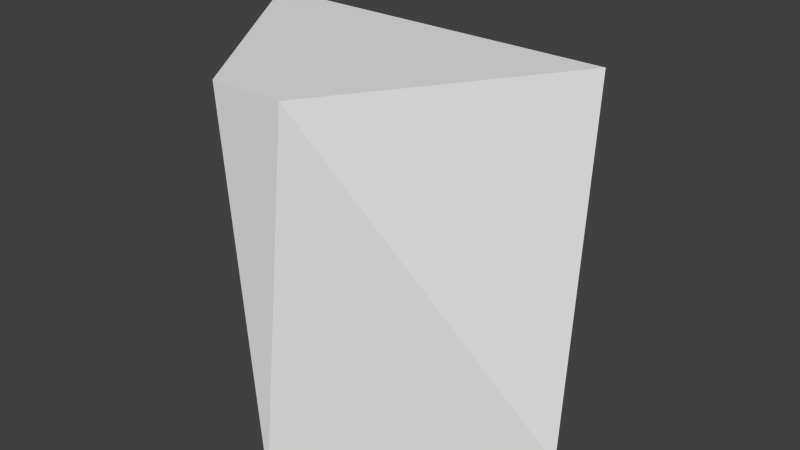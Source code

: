 # Source: fluorine.blend  (saved by Blender 2.71.0; exported with 4.5.12 LTS)
import bpy
from mathutils import Matrix  # noqa: F401  (used for matrix-valued properties, if any)

bpy.ops.wm.read_factory_settings(use_empty=True)
scene = bpy.context.scene
scene.name = 'Scene'

# ---- collections
col_collection_1 = bpy.data.collections.new('Collection 1'); scene.collection.children.link(col_collection_1)

# ---- world
world_world = bpy.data.worlds.new('World'); scene.world = world_world
world_world.color = (0.05088, 0.05088, 0.05088)
world_world.use_sun_shadow = False
world_world.sun_shadow_jitter_overblur = 0.0
world_world.cycles.sampling_method = 'MANUAL'
world_world.cycles.sample_map_resolution = 256

# ---- meshes
me_cylinder = bpy.data.meshes.new('Cylinder')
me_cylinder.from_pydata([(0.0, 1.0, -1.0), (0.9808, 0.1951, 1.0), (1.0, 7.55e-08, -1.0), (0.1951, -0.9808, 1.0), (-3.258e-07, -1.0, -1.0), (-0.1951, -0.9808, 1.0), (-1.0, 9.656e-07, -1.0), (-0.9808, 0.1951, 1.0)], [], [(7, 6, 5), (7, 5, 3, 1), (2, 3, 4), (3, 5, 4), (0, 7, 1), (0, 2, 4, 6), (6, 4, 5), (0, 1, 2), (2, 1, 3), (0, 6, 7)])
_uv = me_cylinder.uv_layers.new(name='UVMap')
_uv.uv.foreach_set('vector', [0.5048, 0.5063, 0.5, 0.002418, 0.7012, 0.5034, 0.794, 1.0, 0.5, 0.8022, 0.5, 0.704, 0.794, 0.5063, 1.0, 0.002418, 0.7988, 0.5034, 0.75, 0.0, 0.7988, 0.5034, 0.7012, 0.5034, 0.75, 0.0, 0.25, 0.0, 0.4952, 0.5426, 0.004804, 0.5426, 2.384e-07, 0.5426, 0.3536, 0.5426, 0.3536, 0.8986, 0.0, 0.8986, 0.5, 0.002418, 0.75, 0.0, 0.7012, 0.5034, 0.25, 0.0, 0.004804, 0.5426, 0.0, 0.09397, 1.0, 0.002418, 0.9952, 0.5063, 0.7988, 0.5034, 0.25, 0.0, 0.5, 0.09397, 0.4952, 0.5426])
me_cylinder.use_remesh_preserve_volume = False
me_cylinder.use_remesh_preserve_attributes = False
me_cylinder.use_mirror_vertex_groups = False
me_cylinder.update()

# ---- objects
ob_cylinder = bpy.data.objects.new('Cylinder', me_cylinder)

# ---- transforms, parenting, visibility, modifiers, constraints
ob_cylinder.location = (0.0, 0.0, 0.0)
ob_cylinder.lineart.crease_threshold = 0.0

# ---- collection membership
col_collection_1.objects.link(ob_cylinder)

# ---- scene / render settings (as saved in the file)
scene.frame_start = 1; scene.frame_end = 250; scene.frame_set(0)
scene.render.engine = 'BLENDER_EEVEE_NEXT'
scene.render.resolution_percentage = 50
scene.render.dither_intensity = 0.0
scene.cycles.use_denoising = False
scene.cycles.samples = 10
scene.cycles.sampling_pattern = 'TABULATED_SOBOL'
scene.cycles.light_sampling_threshold = 0.0
scene.cycles.use_adaptive_sampling = False
scene.cycles.use_light_tree = False
scene.cycles.blur_glossy = 0.0
scene.cycles.volume_bounces = 1
scene.cycles.pixel_filter_type = 'GAUSSIAN'
scene.cycles.sample_clamp_indirect = 0.0
scene.view_settings.view_transform = 'Standard'
bpy.context.view_layer.update()

# ---- added for rendering (the .blend has no active camera and no usable light): camera, sun
cam_auto = bpy.data.cameras.new('AutoCamera')
cam_auto.lens = 50.0
cam_auto.sensor_width = 36.0
cam_auto.clip_end = 1000.0
ob_auto_camera = bpy.data.objects.new('AutoCamera', cam_auto)
scene.collection.objects.link(ob_auto_camera)
ob_auto_camera.location = (3.20507, -3.84609, 2.56406)
ob_auto_camera.rotation_euler = (1.09748, -7.21219e-08, 0.694738)
scene.camera = ob_auto_camera
light_auto_sun = bpy.data.lights.new('AutoSun', 'SUN')
light_auto_sun.energy = 3.0
light_auto_sun.angle = 0.0523599
ob_auto_sun = bpy.data.objects.new('AutoSun', light_auto_sun)
scene.collection.objects.link(ob_auto_sun)
ob_auto_sun.rotation_euler = (0.872665, 0.174533, 0.523599)
bpy.context.view_layer.update()
